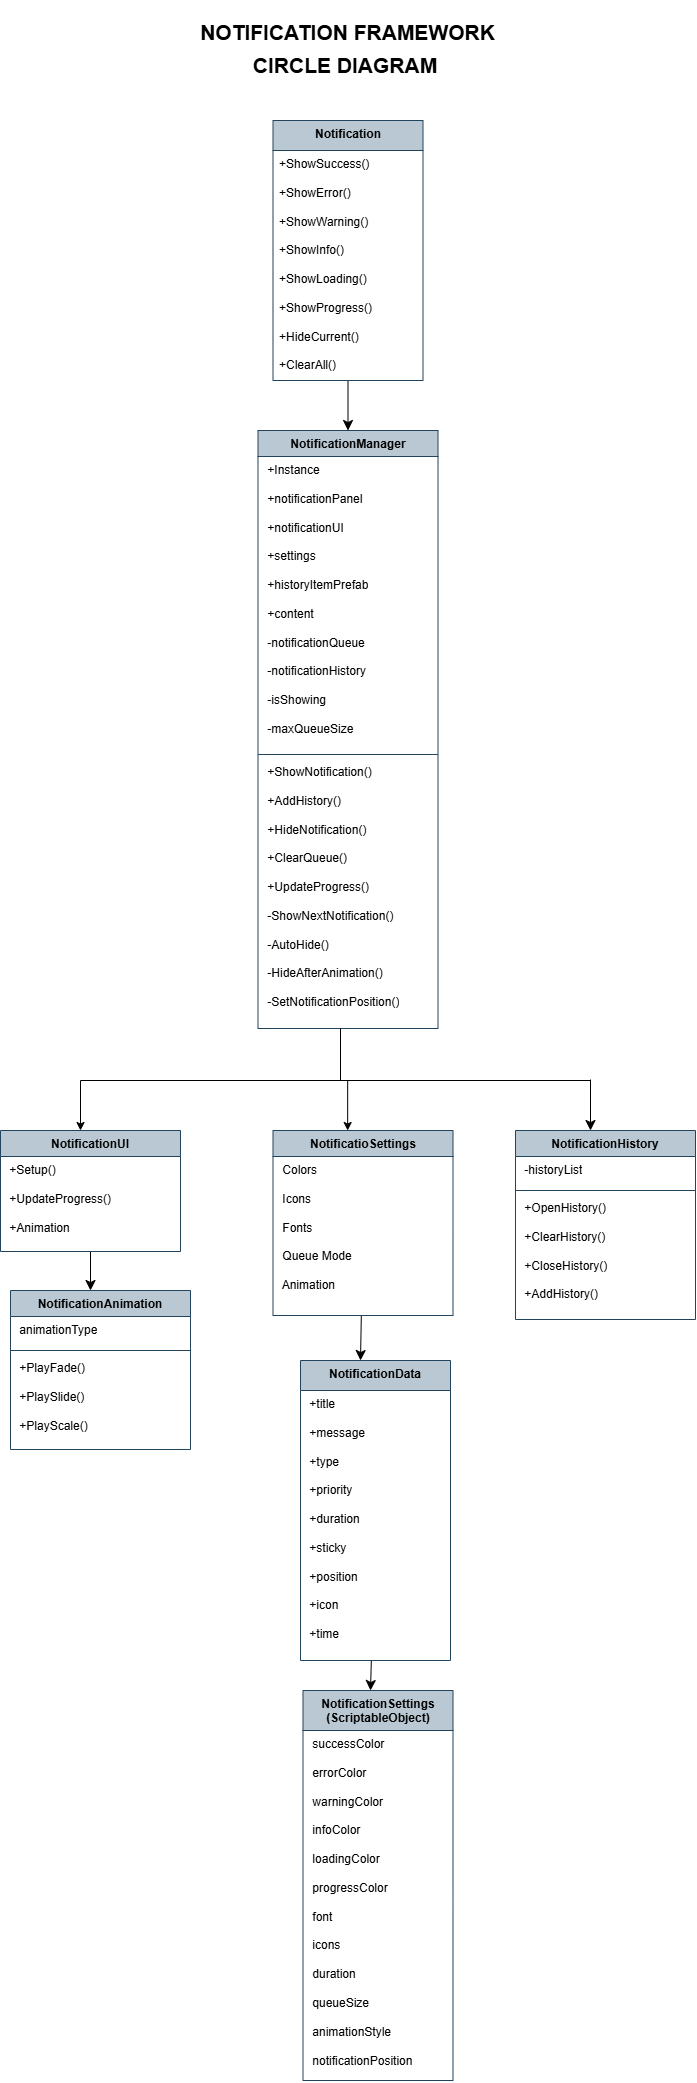

The diagram above was exported from draw.io. Its source (the exported page's mxGraphModel, read from the mxfile embedded in the PNG):
<mxGraphModel dx="944" dy="1372" grid="1" gridSize="10" guides="1" tooltips="1" connect="1" arrows="1" fold="1" page="0" pageScale="1" pageWidth="850" pageHeight="1100" background="light-dark(#ffffff, #121212)" math="0" shadow="0">
  <root>
    <mxCell id="0" />
    <mxCell id="1" parent="0" />
    <mxCell id="7m4L43YzWfq6z7gkQoaE-61" edge="1" parent="1" source="7m4L43YzWfq6z7gkQoaE-6" style="edgeStyle=none;curved=1;rounded=0;orthogonalLoop=1;jettySize=auto;html=1;entryX=0.5;entryY=0;entryDx=0;entryDy=0;fontSize=12;startSize=8;endSize=8;" target="7m4L43YzWfq6z7gkQoaE-54">
      <mxGeometry relative="1" as="geometry" />
    </mxCell>
    <mxCell id="7m4L43YzWfq6z7gkQoaE-6" parent="1" style="swimlane;fontStyle=1;align=center;verticalAlign=top;childLayout=stackLayout;horizontal=1;startSize=30;horizontalStack=0;resizeParent=1;resizeParentMax=0;resizeLast=0;collapsible=1;marginBottom=0;whiteSpace=wrap;html=1;fillColor=#bac8d3;strokeColor=#23445d;" value="Notification" vertex="1">
      <mxGeometry height="260" width="150" x="282.5" y="-330" as="geometry" />
    </mxCell>
    <mxCell id="7m4L43YzWfq6z7gkQoaE-9" parent="7m4L43YzWfq6z7gkQoaE-6" style="text;strokeColor=none;fillColor=none;align=left;verticalAlign=top;spacingLeft=4;spacingRight=4;overflow=hidden;rotatable=0;points=[[0,0.5],[1,0.5]];portConstraint=eastwest;whiteSpace=wrap;html=1;fontStyle=0;labelBackgroundColor=none;labelBorderColor=none;textShadow=0;" value="+ShowSuccess()&lt;br&gt;&lt;br&gt;+ShowError()&lt;br&gt;&lt;br&gt;+ShowWarning()&lt;br&gt;&lt;br&gt;+ShowInfo()&lt;br&gt;&lt;br&gt;+ShowLoading()&lt;br&gt;&lt;br&gt;+ShowProgress()&lt;br&gt;&lt;br&gt;+HideCurrent()&lt;div&gt;&lt;br&gt;&lt;/div&gt;&lt;div&gt;+ClearAll()&lt;/div&gt;" vertex="1">
      <mxGeometry height="230" width="150" y="30" as="geometry" />
    </mxCell>
    <mxCell id="7m4L43YzWfq6z7gkQoaE-54" parent="1" style="swimlane;fontStyle=1;align=center;verticalAlign=top;childLayout=stackLayout;horizontal=1;startSize=26;horizontalStack=0;resizeParent=1;resizeParentMax=0;resizeLast=0;collapsible=1;marginBottom=0;whiteSpace=wrap;html=1;fillColor=#bac8d3;strokeColor=#23445d;" value="NotificationManager" vertex="1">
      <mxGeometry height="598" width="180" x="267.5" y="-20" as="geometry" />
    </mxCell>
    <mxCell id="7m4L43YzWfq6z7gkQoaE-55" parent="7m4L43YzWfq6z7gkQoaE-54" style="text;strokeColor=none;fillColor=none;align=left;verticalAlign=top;spacingLeft=4;spacingRight=4;overflow=hidden;rotatable=0;points=[[0,0.5],[1,0.5]];portConstraint=eastwest;whiteSpace=wrap;html=1;" value="&lt;div&gt;&amp;nbsp;+Instance&lt;/div&gt;&lt;div&gt;&lt;br&gt;&lt;/div&gt;&lt;div&gt;&amp;nbsp;+notificationPanel&lt;/div&gt;&lt;div&gt;&lt;br&gt;&lt;/div&gt;&lt;div&gt;&amp;nbsp;+notificationUI&lt;/div&gt;&lt;div&gt;&lt;br&gt;&lt;/div&gt;&lt;div&gt;&amp;nbsp;+&lt;span style=&quot;background-color: transparent; color: light-dark(rgb(0, 0, 0), rgb(255, 255, 255));&quot;&gt;settings&lt;/span&gt;&lt;/div&gt;&lt;div&gt;&lt;span style=&quot;background-color: transparent; color: light-dark(rgb(0, 0, 0), rgb(255, 255, 255));&quot;&gt;&lt;br&gt;&lt;/span&gt;&lt;/div&gt;&lt;div&gt;&lt;span style=&quot;background-color: transparent; color: light-dark(rgb(0, 0, 0), rgb(255, 255, 255));&quot;&gt;&amp;nbsp;+historyItemPrefab&lt;/span&gt;&lt;/div&gt;&lt;div&gt;&lt;span style=&quot;background-color: transparent; color: light-dark(rgb(0, 0, 0), rgb(255, 255, 255));&quot;&gt;&lt;br&gt;&lt;/span&gt;&lt;/div&gt;&lt;div&gt;&lt;span style=&quot;background-color: transparent; color: light-dark(rgb(0, 0, 0), rgb(255, 255, 255));&quot;&gt;&amp;nbsp;+content&lt;/span&gt;&lt;/div&gt;&lt;div&gt;&amp;nbsp;&lt;div&gt;&amp;nbsp;-notificationQueue&lt;/div&gt;&lt;div&gt;&lt;br&gt;&lt;/div&gt;&lt;div&gt;&lt;span style=&quot;background-color: transparent; color: light-dark(rgb(0, 0, 0), rgb(255, 255, 255));&quot;&gt;&amp;nbsp;-notificationHistory&lt;/span&gt;&lt;/div&gt;&lt;div&gt;&lt;span style=&quot;background-color: transparent; color: light-dark(rgb(0, 0, 0), rgb(255, 255, 255));&quot;&gt;&lt;br&gt;&lt;/span&gt;&lt;/div&gt;&lt;div&gt;&lt;span style=&quot;background-color: transparent; color: light-dark(rgb(0, 0, 0), rgb(255, 255, 255));&quot;&gt;&amp;nbsp;-isShowing&lt;/span&gt;&lt;/div&gt;&lt;div&gt;&lt;span style=&quot;background-color: transparent; color: light-dark(rgb(0, 0, 0), rgb(255, 255, 255));&quot;&gt;&lt;br&gt;&lt;/span&gt;&lt;/div&gt;&lt;div&gt;&lt;span style=&quot;background-color: transparent; color: light-dark(rgb(0, 0, 0), rgb(255, 255, 255));&quot;&gt;&amp;nbsp;-maxQueueSize&amp;nbsp;&lt;/span&gt;&lt;/div&gt;&lt;div&gt;&lt;br&gt;&amp;nbsp;&lt;/div&gt;&lt;/div&gt;" vertex="1">
      <mxGeometry height="294" width="180" y="26" as="geometry" />
    </mxCell>
    <mxCell id="7m4L43YzWfq6z7gkQoaE-56" parent="7m4L43YzWfq6z7gkQoaE-54" style="line;strokeWidth=1;fillColor=none;align=left;verticalAlign=middle;spacingTop=-1;spacingLeft=3;spacingRight=3;rotatable=0;labelPosition=right;points=[];portConstraint=eastwest;strokeColor=inherit;" value="" vertex="1">
      <mxGeometry height="8" width="180" y="320" as="geometry" />
    </mxCell>
    <mxCell id="7m4L43YzWfq6z7gkQoaE-57" parent="7m4L43YzWfq6z7gkQoaE-54" style="text;strokeColor=none;fillColor=none;align=left;verticalAlign=top;spacingLeft=4;spacingRight=4;overflow=hidden;rotatable=0;points=[[0,0.5],[1,0.5]];portConstraint=eastwest;whiteSpace=wrap;html=1;" value="&amp;nbsp;+ShowNotification()&lt;div&gt;&lt;br&gt;&lt;/div&gt;&lt;div&gt;&amp;nbsp;+AddHistory()&lt;/div&gt;&lt;div&gt;&amp;nbsp;&lt;/div&gt;&lt;div&gt;&amp;nbsp;+HideNotification()&lt;/div&gt;&lt;div&gt;&lt;br&gt;&lt;/div&gt;&lt;div&gt;&amp;nbsp;+ClearQueue()&lt;/div&gt;&lt;div&gt;&lt;br&gt;&lt;/div&gt;&lt;div&gt;&amp;nbsp;+UpdateProgress()&lt;/div&gt;&lt;div&gt;&lt;br&gt;&lt;/div&gt;&lt;div&gt;&amp;nbsp;-ShowNextNotification()&lt;/div&gt;&lt;div&gt;&lt;br&gt;&lt;/div&gt;&lt;div&gt;&amp;nbsp;-AutoHide()&lt;/div&gt;&lt;div&gt;&lt;br&gt;&lt;/div&gt;&lt;div&gt;&amp;nbsp;-HideAfterAnimation()&lt;/div&gt;&lt;div&gt;&lt;br&gt;&lt;/div&gt;&lt;div&gt;&amp;nbsp;-SetNotificationPosition()&lt;/div&gt;&lt;div&gt;&lt;br&gt;&lt;/div&gt;&lt;div&gt;&amp;nbsp;&lt;/div&gt;" vertex="1">
      <mxGeometry height="270" width="180" y="328" as="geometry" />
    </mxCell>
    <mxCell id="rtSj2LfLZYsE3Gg3FVOL-29" edge="1" parent="1" source="7m4L43YzWfq6z7gkQoaE-62" style="edgeStyle=none;curved=1;rounded=0;orthogonalLoop=1;jettySize=auto;html=1;fontSize=12;startSize=8;endSize=8;" value="">
      <mxGeometry relative="1" as="geometry">
        <mxPoint x="370" y="910" as="targetPoint" />
      </mxGeometry>
    </mxCell>
    <mxCell id="7m4L43YzWfq6z7gkQoaE-62" parent="1" style="swimlane;fontStyle=1;align=center;verticalAlign=top;childLayout=stackLayout;horizontal=1;startSize=26;horizontalStack=0;resizeParent=1;resizeParentMax=0;resizeLast=0;collapsible=1;marginBottom=0;whiteSpace=wrap;html=1;fillColor=#bac8d3;strokeColor=#23445d;" value="NotificatioSettings" vertex="1">
      <mxGeometry height="185" width="180" x="282.5" y="680" as="geometry" />
    </mxCell>
    <mxCell id="7m4L43YzWfq6z7gkQoaE-65" parent="7m4L43YzWfq6z7gkQoaE-62" style="text;strokeColor=none;fillColor=none;align=left;verticalAlign=top;spacingLeft=4;spacingRight=4;overflow=hidden;rotatable=0;points=[[0,0.5],[1,0.5]];portConstraint=eastwest;whiteSpace=wrap;html=1;" value="&amp;nbsp;Colors&lt;div&gt;&amp;nbsp;&lt;/div&gt;&lt;div&gt;&amp;nbsp;Icons&lt;/div&gt;&lt;div&gt;&lt;br&gt;&lt;/div&gt;&lt;div&gt;&amp;nbsp;Fonts&lt;/div&gt;&lt;div&gt;&lt;br&gt;&lt;/div&gt;&lt;div&gt;&amp;nbsp;Queue Mode&lt;/div&gt;&lt;div&gt;&lt;br&gt;&lt;/div&gt;&lt;div&gt;&amp;nbsp;Animation&lt;/div&gt;" vertex="1">
      <mxGeometry height="159" width="180" y="26" as="geometry" />
    </mxCell>
    <mxCell id="rtSj2LfLZYsE3Gg3FVOL-28" edge="1" parent="1" source="7m4L43YzWfq6z7gkQoaE-66" style="edgeStyle=none;curved=1;rounded=0;orthogonalLoop=1;jettySize=auto;html=1;fontSize=12;startSize=8;endSize=8;" value="">
      <mxGeometry relative="1" as="geometry">
        <mxPoint x="100" y="840" as="targetPoint" />
      </mxGeometry>
    </mxCell>
    <mxCell id="7m4L43YzWfq6z7gkQoaE-66" parent="1" style="swimlane;fontStyle=1;align=center;verticalAlign=top;childLayout=stackLayout;horizontal=1;startSize=26;horizontalStack=0;resizeParent=1;resizeParentMax=0;resizeLast=0;collapsible=1;marginBottom=0;whiteSpace=wrap;html=1;fillColor=#bac8d3;strokeColor=#23445d;direction=east;" value="NotificationUI" vertex="1">
      <mxGeometry height="121" width="180" x="10" y="680" as="geometry" />
    </mxCell>
    <mxCell id="7m4L43YzWfq6z7gkQoaE-69" parent="7m4L43YzWfq6z7gkQoaE-66" style="text;strokeColor=none;fillColor=none;align=left;verticalAlign=top;spacingLeft=4;spacingRight=4;overflow=hidden;rotatable=0;points=[[0,0.5],[1,0.5]];portConstraint=eastwest;whiteSpace=wrap;html=1;" value="&amp;nbsp;+Setup()&lt;div&gt;&lt;br&gt;&lt;div&gt;&amp;nbsp;+UpdateProgress()&lt;/div&gt;&lt;div&gt;&lt;br&gt;&lt;/div&gt;&lt;div&gt;&amp;nbsp;+Animation&amp;nbsp;&lt;/div&gt;&lt;div&gt;&lt;br&gt;&lt;/div&gt;&lt;div&gt;&lt;br&gt;&lt;/div&gt;&lt;/div&gt;" vertex="1">
      <mxGeometry height="95" width="180" y="26" as="geometry" />
    </mxCell>
    <mxCell id="7m4L43YzWfq6z7gkQoaE-70" parent="1" style="swimlane;fontStyle=1;align=center;verticalAlign=top;childLayout=stackLayout;horizontal=1;startSize=26;horizontalStack=0;resizeParent=1;resizeParentMax=0;resizeLast=0;collapsible=1;marginBottom=0;whiteSpace=wrap;html=1;fillColor=#bac8d3;strokeColor=#23445d;" value="NotificationHistory" vertex="1">
      <mxGeometry height="189" width="180" x="525" y="680" as="geometry" />
    </mxCell>
    <mxCell id="7m4L43YzWfq6z7gkQoaE-71" parent="7m4L43YzWfq6z7gkQoaE-70" style="text;strokeColor=none;fillColor=none;align=left;verticalAlign=top;spacingLeft=4;spacingRight=4;overflow=hidden;rotatable=0;points=[[0,0.5],[1,0.5]];portConstraint=eastwest;whiteSpace=wrap;html=1;" value="&amp;nbsp;-historyList" vertex="1">
      <mxGeometry height="30" width="180" y="26" as="geometry" />
    </mxCell>
    <mxCell id="7m4L43YzWfq6z7gkQoaE-72" parent="7m4L43YzWfq6z7gkQoaE-70" style="line;strokeWidth=1;fillColor=none;align=left;verticalAlign=middle;spacingTop=-1;spacingLeft=3;spacingRight=3;rotatable=0;labelPosition=right;points=[];portConstraint=eastwest;strokeColor=inherit;" value="" vertex="1">
      <mxGeometry height="8" width="180" y="56" as="geometry" />
    </mxCell>
    <mxCell id="7m4L43YzWfq6z7gkQoaE-73" parent="7m4L43YzWfq6z7gkQoaE-70" style="text;strokeColor=none;fillColor=none;align=left;verticalAlign=top;spacingLeft=4;spacingRight=4;overflow=hidden;rotatable=0;points=[[0,0.5],[1,0.5]];portConstraint=eastwest;whiteSpace=wrap;html=1;" value="&amp;nbsp;+OpenHistory()&lt;div&gt;&lt;br&gt;&lt;div&gt;&amp;nbsp;+ClearHistory()&lt;/div&gt;&lt;div&gt;&lt;br&gt;&lt;/div&gt;&lt;div&gt;&amp;nbsp;+CloseHistory() &amp;nbsp;&lt;/div&gt;&lt;/div&gt;&lt;div&gt;&lt;br&gt;&lt;/div&gt;&lt;div&gt;&amp;nbsp;+AddHistory()&lt;/div&gt;" vertex="1">
      <mxGeometry height="125" width="180" y="64" as="geometry" />
    </mxCell>
    <mxCell id="rtSj2LfLZYsE3Gg3FVOL-13" edge="1" parent="1" source="7m4L43YzWfq6z7gkQoaE-74" style="edgeStyle=none;curved=1;rounded=0;orthogonalLoop=1;jettySize=auto;html=1;fontSize=12;startSize=8;endSize=8;">
      <mxGeometry relative="1" as="geometry">
        <mxPoint x="380" y="1240" as="targetPoint" />
      </mxGeometry>
    </mxCell>
    <mxCell id="7m4L43YzWfq6z7gkQoaE-74" parent="1" style="swimlane;fontStyle=1;align=center;verticalAlign=top;childLayout=stackLayout;horizontal=1;startSize=30;horizontalStack=0;resizeParent=1;resizeParentMax=0;resizeLast=0;collapsible=1;marginBottom=0;whiteSpace=wrap;html=1;fillColor=#bac8d3;strokeColor=#23445d;" value="NotificationData" vertex="1">
      <mxGeometry height="300" width="150" x="310" y="910" as="geometry" />
    </mxCell>
    <mxCell id="7m4L43YzWfq6z7gkQoaE-75" parent="7m4L43YzWfq6z7gkQoaE-74" style="text;strokeColor=none;fillColor=none;align=left;verticalAlign=top;spacingLeft=4;spacingRight=4;overflow=hidden;rotatable=0;points=[[0,0.5],[1,0.5]];portConstraint=eastwest;whiteSpace=wrap;html=1;" value="&amp;nbsp;+title&lt;div&gt;&amp;nbsp;&lt;div&gt;&amp;nbsp;+message&lt;/div&gt;&lt;div&gt;&lt;br&gt;&lt;/div&gt;&lt;div&gt;&amp;nbsp;+type&lt;/div&gt;&lt;div&gt;&lt;br&gt;&lt;/div&gt;&lt;div&gt;&amp;nbsp;+priority&lt;/div&gt;&lt;div&gt;&lt;br&gt;&lt;/div&gt;&lt;div&gt;&amp;nbsp;+duration&lt;/div&gt;&lt;div&gt;&lt;br&gt;&lt;/div&gt;&lt;div&gt;&amp;nbsp;+sticky&lt;/div&gt;&lt;div&gt;&lt;br&gt;&lt;/div&gt;&lt;div&gt;&amp;nbsp;+position&lt;/div&gt;&lt;div&gt;&lt;br&gt;&lt;/div&gt;&lt;div&gt;&amp;nbsp;+icon&lt;/div&gt;&lt;div&gt;&lt;br&gt;&lt;/div&gt;&lt;div&gt;&amp;nbsp;+time&lt;/div&gt;&lt;div&gt;&amp;nbsp;&lt;/div&gt;&lt;div&gt;&lt;div&gt;&lt;br&gt;&lt;/div&gt;&lt;div&gt;&amp;nbsp;&lt;/div&gt;&lt;div&gt;&lt;br&gt;&lt;/div&gt;&lt;/div&gt;&lt;/div&gt;" vertex="1">
      <mxGeometry height="270" width="150" y="30" as="geometry" />
    </mxCell>
    <mxCell id="7m4L43YzWfq6z7gkQoaE-76" parent="1" style="swimlane;fontStyle=1;align=center;verticalAlign=top;childLayout=stackLayout;horizontal=1;startSize=26;horizontalStack=0;resizeParent=1;resizeParentMax=0;resizeLast=0;collapsible=1;marginBottom=0;whiteSpace=wrap;html=1;fillColor=#bac8d3;strokeColor=#23445d;" value="NotificationAnimation" vertex="1">
      <mxGeometry height="159" width="180" x="20" y="840" as="geometry" />
    </mxCell>
    <mxCell id="7m4L43YzWfq6z7gkQoaE-77" parent="7m4L43YzWfq6z7gkQoaE-76" style="text;strokeColor=none;fillColor=none;align=left;verticalAlign=top;spacingLeft=4;spacingRight=4;overflow=hidden;rotatable=0;points=[[0,0.5],[1,0.5]];portConstraint=eastwest;whiteSpace=wrap;html=1;" value="&amp;nbsp;animationType" vertex="1">
      <mxGeometry height="30" width="180" y="26" as="geometry" />
    </mxCell>
    <mxCell id="7m4L43YzWfq6z7gkQoaE-78" parent="7m4L43YzWfq6z7gkQoaE-76" style="line;strokeWidth=1;fillColor=none;align=left;verticalAlign=middle;spacingTop=-1;spacingLeft=3;spacingRight=3;rotatable=0;labelPosition=right;points=[];portConstraint=eastwest;strokeColor=inherit;" value="" vertex="1">
      <mxGeometry height="8" width="180" y="56" as="geometry" />
    </mxCell>
    <mxCell id="7m4L43YzWfq6z7gkQoaE-79" parent="7m4L43YzWfq6z7gkQoaE-76" style="text;strokeColor=none;fillColor=none;align=left;verticalAlign=top;spacingLeft=4;spacingRight=4;overflow=hidden;rotatable=0;points=[[0,0.5],[1,0.5]];portConstraint=eastwest;whiteSpace=wrap;html=1;" value="&amp;nbsp;+PlayFade()&lt;div&gt;&lt;br&gt;&lt;div&gt;&amp;nbsp;+PlaySlide()&lt;/div&gt;&lt;div&gt;&amp;nbsp;&lt;/div&gt;&lt;div&gt;&amp;nbsp;+PlayScale()&amp;nbsp;&amp;nbsp;&lt;/div&gt;&lt;/div&gt;" vertex="1">
      <mxGeometry height="95" width="180" y="64" as="geometry" />
    </mxCell>
    <mxCell id="7m4L43YzWfq6z7gkQoaE-80" parent="1" style="swimlane;fontStyle=1;align=center;verticalAlign=top;childLayout=stackLayout;horizontal=1;startSize=40;horizontalStack=0;resizeParent=1;resizeParentMax=0;resizeLast=0;collapsible=1;marginBottom=0;whiteSpace=wrap;html=1;fillColor=#bac8d3;strokeColor=#23445d;" value="NotificationSettings&lt;div&gt;(ScriptableObject)&lt;/div&gt;" vertex="1">
      <mxGeometry height="390" width="150" x="312.5" y="1240" as="geometry" />
    </mxCell>
    <mxCell id="7m4L43YzWfq6z7gkQoaE-81" parent="7m4L43YzWfq6z7gkQoaE-80" style="text;strokeColor=none;fillColor=none;align=left;verticalAlign=top;spacingLeft=4;spacingRight=4;overflow=hidden;rotatable=0;points=[[0,0.5],[1,0.5]];portConstraint=eastwest;whiteSpace=wrap;html=1;" value="&amp;nbsp;successColor&lt;div&gt;&amp;nbsp;&lt;div&gt;&amp;nbsp;errorColor&lt;/div&gt;&lt;div&gt;&amp;nbsp;&lt;/div&gt;&lt;div&gt;&amp;nbsp;warningColor&amp;nbsp;&lt;/div&gt;&lt;div&gt;&lt;br&gt;&lt;/div&gt;&lt;div&gt;&amp;nbsp;infoColor&amp;nbsp;&lt;/div&gt;&lt;div&gt;&lt;br&gt;&lt;/div&gt;&lt;div&gt;&amp;nbsp;loadingColor&amp;nbsp;&lt;/div&gt;&lt;div&gt;&lt;br&gt;&lt;/div&gt;&lt;div&gt;&amp;nbsp;progressColor&amp;nbsp;&lt;/div&gt;&lt;div&gt;&lt;br&gt;&lt;/div&gt;&lt;div&gt;&amp;nbsp;font&amp;nbsp;&lt;/div&gt;&lt;div&gt;&lt;br&gt;&lt;/div&gt;&lt;div&gt;&amp;nbsp;icons&amp;nbsp;&lt;/div&gt;&lt;div&gt;&lt;br&gt;&lt;/div&gt;&lt;div&gt;&amp;nbsp;duration&amp;nbsp;&lt;/div&gt;&lt;div&gt;&lt;br&gt;&lt;/div&gt;&lt;div&gt;&amp;nbsp;queueSize&lt;/div&gt;&lt;div&gt;&amp;nbsp;&lt;/div&gt;&lt;div&gt;&amp;nbsp;animationStyle&amp;nbsp;&lt;/div&gt;&lt;div&gt;&lt;br&gt;&lt;/div&gt;&lt;div&gt;&amp;nbsp;notificationPosition&amp;nbsp;&amp;nbsp;&lt;/div&gt;&lt;/div&gt;" vertex="1">
      <mxGeometry height="350" width="150" y="40" as="geometry" />
    </mxCell>
    <mxCell id="rtSj2LfLZYsE3Gg3FVOL-15" edge="1" parent="1" style="endArrow=none;html=1;rounded=0;fontSize=12;startSize=8;endSize=8;curved=1;" value="">
      <mxGeometry height="50" relative="1" width="50" as="geometry">
        <mxPoint x="90" y="630" as="sourcePoint" />
        <mxPoint x="600" y="630" as="targetPoint" />
      </mxGeometry>
    </mxCell>
    <mxCell id="rtSj2LfLZYsE3Gg3FVOL-16" edge="1" parent="1" style="endArrow=none;html=1;rounded=0;fontSize=12;startSize=8;endSize=8;curved=1;entryX=0.5;entryY=1;entryDx=0;entryDy=0;" value="">
      <mxGeometry height="50" relative="1" width="50" as="geometry">
        <mxPoint x="350" y="630" as="sourcePoint" />
        <mxPoint x="350" y="578.0000000000005" as="targetPoint" />
      </mxGeometry>
    </mxCell>
    <mxCell id="rtSj2LfLZYsE3Gg3FVOL-17" edge="1" parent="1" style="endArrow=none;html=1;rounded=0;fontSize=12;curved=1;startArrow=classic;startFill=1;endFill=0;" value="">
      <mxGeometry height="50" relative="1" width="50" as="geometry">
        <mxPoint x="90" y="680" as="sourcePoint" />
        <mxPoint x="90" y="630" as="targetPoint" />
      </mxGeometry>
    </mxCell>
    <mxCell id="rtSj2LfLZYsE3Gg3FVOL-18" edge="1" parent="1" style="endArrow=none;html=1;rounded=0;fontSize=12;startSize=8;endSize=8;curved=1;startArrow=classic;startFill=1;" value="">
      <mxGeometry height="50" relative="1" width="50" as="geometry">
        <mxPoint x="600" y="680" as="sourcePoint" />
        <mxPoint x="600" y="629.06" as="targetPoint" />
      </mxGeometry>
    </mxCell>
    <mxCell id="rtSj2LfLZYsE3Gg3FVOL-19" edge="1" parent="1" style="endArrow=none;html=1;rounded=0;fontSize=12;curved=1;startArrow=classic;startFill=1;" value="">
      <mxGeometry height="50" relative="1" width="50" as="geometry">
        <mxPoint x="357.16" y="680" as="sourcePoint" />
        <mxPoint x="357.16" y="630" as="targetPoint" />
      </mxGeometry>
    </mxCell>
    <mxCell id="rtSj2LfLZYsE3Gg3FVOL-22" parent="1" style="text;html=1;whiteSpace=wrap;strokeColor=none;fillColor=none;align=center;verticalAlign=middle;rounded=0;fontSize=16;" value="&lt;b&gt;&lt;font style=&quot;font-size: 21px;&quot;&gt;CIRCLE DIAGRAM&lt;/font&gt;&lt;/b&gt;" vertex="1">
      <mxGeometry height="30" width="250" x="230" y="-400" as="geometry" />
    </mxCell>
    <mxCell id="rtSj2LfLZYsE3Gg3FVOL-23" parent="1" style="text;html=1;whiteSpace=wrap;strokeColor=none;fillColor=none;align=center;verticalAlign=middle;rounded=0;fontSize=21;fontStyle=1" value="&lt;font&gt;NOTIFICATION FRAMEWORK&lt;/font&gt;" vertex="1">
      <mxGeometry height="64" width="615" x="50" y="-450" as="geometry" />
    </mxCell>
  </root>
</mxGraphModel>